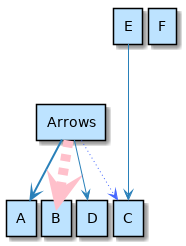

The diagram above was rendered by PlantUML. Its source (embedded in the PNG):
@startuml

skinparam backgroundColor white

skinparam note {
    BackgroundColor #F1FFFF
    BorderColor #2980B9
}

skinparam activity {
    BackgroundColor #BDE3FF
    ArrowColor #2980B9
    BorderColor #2980B9
    StartColor #227BC6
    EndColor #227BC6
    BarColor #227BC6
}

skinparam sequence {
    ArrowColor  #2980B9
    DividerBackgroundColor  #BDE3FF
    GroupBackgroundColor    #BDE3FF
    LifeLineBackgroundColor white
    LifeLineBorderColor #2980B9
    ParticipantBackgroundColor  #BDE3FF
    ParticipantBorderColor  #2980B9
    BoxLineColor    #2980B9
    BoxBackgroundColor  #DDDDDD
}

skinparam componentBackgroundColor    #BDE3FF
skinparam component {
    skinparam componentArrowColor #A80036
    skinparam BorderColor    #A80036
    skinparam InterfaceBackgroundColor   #BDE3FF
    skinparam InterfaceBorderColor   #A80036
}


skinparam stateBackgroundColor #BDE3FF
skinparam state {
    skinparam BorderColor #2980B9
    skinparam ArrowColor #2980B9
    skinparam StartColor black
    skinparam EndColor   black
}


skinparam stereotype {                  
    skinparam CBackgroundColor  #ADD1B2
    skinparam ABackgroundColor  #A9DCDF
    skinparam IBackgroundColor  #B4A7E5
    skinparam EBackgroundColor  #EB937F
}

skinparam actorBackgroundColor #BDE3FF
skinparam actor {
    skinparam BorderColor    #A80036
}

skinparam usecase {
    skinparam ArrowColor   #A80036
    skinparam BorderColor  #A80036
}

skinparam class {
    skinparam ArrowColor #A80036
    skinparam BackgroundColor    #BDE3FF
    skinparam BorderColor    #A80036
}


skinparam object {
    skinparam ArrowColor    #A80036
    skinparam BackgroundColor   #BDE3FF
    skinparam BorderColor   #A80036
}


skinparam packageBackgroundColor  #white
skinparam agentBackgroundColor  #BDE3FF
skinparam artifactBackgroundColor  #BDE3FF
skinparam boundaryBackgroundColor  #BDE3FF
skinparam cardBackgroundColor  #BDE3FF
skinparam cloudBackgroundColor  #BDE3FF
skinparam controlBackgroundColor  #BDE3FF
skinparam databaseBackgroundColor  #BDE3FF
skinparam entityBackgroundColor  #BDE3FF
skinparam fileBackgroundColor  #BDE3FF
skinparam folderBackgroundColor  #BDE3FF
skinparam frameBackgroundColor  #BDE3FF
skinparam interfaceBackgroundColor  #BDE3FF
skinparam nodeBackgroundColor  #BDE3FF
skinparam queueBackgroundColor  #BDE3FF
skinparam stackBackgroundColor  #BDE3FF
skinparam rectangleBackgroundColor  #BDE3FF
skinparam storageBackgroundColor  #BDE3FF
skinparam usecaseBackgroundColor #BDE3FF

skinparam nodesep 5
'skinparam ranksep 20

rectangle Arrows
rectangle A
rectangle B
rectangle C
rectangle D
rectangle E
rectangle F

Arrows -[bold]-> A 
Arrows -[#pink,dashed,thickness=10]-> B
Arrows -[#4567ff,dotted]-> C
Arrows --> D
E ---> C

@enduml